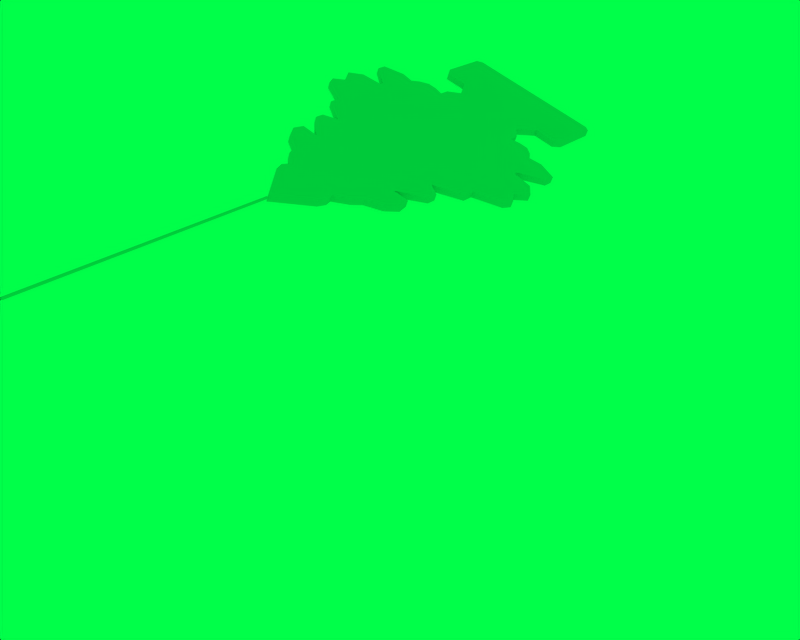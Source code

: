 # Source: wunderbaum.blend  (saved by Blender 2.48.1; exported with 4.5.12 LTS)
import bpy
from mathutils import Matrix  # noqa: F401  (used for matrix-valued properties, if any)

bpy.ops.wm.read_factory_settings(use_empty=True)
scene = bpy.context.scene
scene.name = 'Scene'

# ---- collections
col_collection_1 = bpy.data.collections.new('Collection 1'); scene.collection.children.link(col_collection_1)

# ---- world
world_world_001 = bpy.data.worlds.new('World.001'); scene.world = world_world_001
world_world_001.color = (0.0, 1.0, 0.2864)
world_world_001.use_sun_shadow = False
world_world_001.sun_shadow_jitter_overblur = 0.0
world_world_001.cycles.sampling_method = 'MANUAL'
world_world_001.cycles.sample_map_resolution = 256
world_world_001.light_settings.distance = 4.001

# ---- meshes
me_plane_014 = bpy.data.meshes.new('Plane.014')
me_plane_014.from_pydata([(0.3974, 3.816, -0.09107), (0.04855, 3.365, -0.09107), (-0.2886, 3.816, -0.09107), (0.426, 3.932, -0.09107), (-0.3289, 3.932, -0.09107), (0.4036, 4.026, -0.09107), (-0.2948, 4.026, -0.09107), (0.5621, 4.189, -0.09107), (-0.4604, 4.189, -0.09107), (0.6392, 4.323, -0.09107), (-0.514, 4.323, -0.09107), (0.8413, 4.452, -0.09107), (-0.7279, 4.452, -0.09107), (0.9445, 4.627, -0.09107), (-0.8427, 4.627, -0.09107), (0.9145, 4.773, -0.09107), (-0.8127, 4.773, -0.09107), (0.698, 4.773, -0.09107), (-0.5962, 4.773, -0.09107), (1.002, 5.077, -0.09107), (-0.9, 5.077, -0.09107), (1.002, 5.199, -0.09107), (-0.9, 5.199, -0.09107), (0.8337, 5.304, -0.09107), (-0.7319, 5.304, -0.09107), (1.188, 5.538, -0.09107), (-1.086, 5.538, -0.09107), (1.188, 5.689, -0.09107), (-1.086, 5.689, -0.09107), (1.536, 5.882, -0.09107), (-1.446, 5.882, -0.09107), (1.578, 5.999, -0.09107), (-1.499, 5.999, -0.09107), (1.484, 6.139, -0.09107), (-1.405, 6.139, -0.09107), (1.605, 6.332, -0.09107), (-1.526, 6.332, -0.09107), (1.479, 6.495, -0.09107), (-1.4, 6.495, -0.09107), (1.201, 6.536, -0.09107), (-1.122, 6.536, -0.09107), (1.201, 6.588, -0.09107), (-1.122, 6.588, -0.09107), (1.511, 6.839, -0.09107), (-1.433, 6.839, -0.09107), (1.511, 6.968, -0.09107), (-1.433, 6.968, -0.09107), (1.249, 7.073, -0.09107), (-1.171, 7.073, -0.09107), (1.075, 7.044, -0.09107), (-0.9968, 7.044, -0.09107), (1.008, 7.143, -0.09107), (-0.9301, 7.143, -0.09107), (0.9042, 7.225, -0.09107), (-0.8258, 7.225, -0.09107), (0.7802, 7.225, -0.09107), (-0.7018, 7.225, -0.09107), (0.6529, 7.19, -0.09107), (-0.5745, 7.19, -0.09107), (0.6529, 7.324, -0.09107), (-0.5745, 7.324, -0.09107), (0.5285, 7.487, -0.09107), (-0.45, 7.487, -0.09107), (0.6873, 7.756, -0.09107), (-0.6089, 7.756, -0.09107), (0.9799, 7.756, -0.09107), (-0.9014, 7.756, -0.09107), (1.049, 7.867, -0.09107), (-0.9704, 7.867, -0.09107), (1.049, 8.508, -0.09107), (-0.9704, 8.508, -0.09107), (0.9798, 8.562, -0.09107), (-0.9014, 8.562, -0.09107), (-0.9014, 8.558, -0.1773), (0.9798, 8.558, -0.1773), (-0.9704, 8.504, -0.1773), (1.049, 8.504, -0.1773), (-0.9704, 7.863, -0.1773), (1.049, 7.863, -0.1773), (-0.9014, 7.752, -0.1773), (0.9799, 7.752, -0.1773), (-0.6089, 7.752, -0.1773), (0.6873, 7.752, -0.1773), (-0.45, 7.483, -0.1773), (0.5285, 7.483, -0.1773), (-0.5745, 7.32, -0.1773), (0.6529, 7.32, -0.1773), (-0.5745, 7.186, -0.1773), (0.6529, 7.186, -0.1773), (-0.7018, 7.221, -0.1773), (0.7802, 7.221, -0.1773), (-0.8258, 7.221, -0.1773), (0.9042, 7.221, -0.1773), (-0.9301, 7.139, -0.1773), (1.008, 7.139, -0.1773), (-0.9968, 7.04, -0.1773), (1.075, 7.04, -0.1773), (-1.171, 7.069, -0.1773), (1.249, 7.069, -0.1773), (-1.433, 6.964, -0.1773), (1.511, 6.964, -0.1773), (-1.433, 6.835, -0.1773), (1.511, 6.835, -0.1773), (-1.122, 6.584, -0.1773), (1.201, 6.584, -0.1773), (-1.122, 6.532, -0.1773), (1.201, 6.532, -0.1773), (-1.4, 6.491, -0.1773), (1.479, 6.491, -0.1773), (-1.526, 6.327, -0.1773), (1.605, 6.327, -0.1773), (-1.405, 6.135, -0.1773), (1.484, 6.135, -0.1773), (-1.499, 5.995, -0.1773), (1.578, 5.995, -0.1773), (-1.446, 5.878, -0.1773), (1.536, 5.878, -0.1773), (-1.086, 5.685, -0.1773), (1.188, 5.685, -0.1773), (-1.086, 5.534, -0.1773), (1.188, 5.534, -0.1773), (-0.7319, 5.3, -0.1773), (0.8337, 5.3, -0.1773), (-0.9, 5.195, -0.1773), (1.002, 5.195, -0.1773), (-0.9, 5.072, -0.1773), (1.002, 5.072, -0.1773), (-0.5962, 4.769, -0.1773), (0.698, 4.769, -0.1773), (-0.8127, 4.769, -0.1773), (0.9145, 4.769, -0.1773), (-0.8427, 4.623, -0.1773), (0.9445, 4.623, -0.1773), (-0.7279, 4.448, -0.1773), (0.8413, 4.448, -0.1773), (-0.514, 4.319, -0.1773), (0.6392, 4.319, -0.1773), (-0.4604, 4.185, -0.1773), (0.5621, 4.185, -0.1773), (-0.2948, 4.022, -0.1773), (0.4036, 4.022, -0.1773), (-0.3289, 3.928, -0.1773), (0.426, 3.928, -0.1773), (-0.2886, 3.811, -0.1773), (0.04855, 3.36, -0.1773), (0.3974, 3.811, -0.1773), (0.05019, -0.0004787, -0.1148), (0.05019, 3.367, -0.1148), (0.02777, 3.367, -0.1225), (0.02777, -0.0004787, -0.1225), (0.05787, -0.0004787, -0.1372), (0.05787, 3.367, -0.1372), (0.03545, 3.367, -0.1449), (0.03545, -0.0004787, -0.1449)], [], [(65, 66, 64), (65, 64, 63), (57, 58, 52), (51, 57, 52), (50, 48, 46), (45, 47, 49), (49, 50, 46), (45, 49, 46), (39, 40, 38), (33, 35, 34), (18, 16, 14), (17, 18, 14), (15, 17, 14), (9, 11, 10), (7, 8, 6), (72, 70, 69, 71), (70, 68, 67, 69), (68, 66, 65, 67), (64, 62, 61, 63), (62, 60, 59, 61), (60, 58, 57, 59), (54, 52, 58, 56), (55, 57, 51, 53), (52, 50, 49, 51), (46, 44, 43, 45), (44, 42, 41, 43), (42, 40, 39, 41), (39, 38, 36, 37), (37, 36, 34, 35), (34, 32, 31, 33), (32, 30, 29, 31), (30, 28, 27, 29), (28, 26, 25, 27), (26, 24, 23, 25), (24, 22, 21, 23), (22, 20, 19, 21), (20, 18, 17, 19), (15, 14, 12, 13), (13, 12, 10, 11), (10, 8, 7, 9), (7, 6, 4, 5), (5, 4, 2, 3), (1, 0, 3, 2), (72, 71, 74, 73), (70, 72, 73, 75), (71, 69, 76, 74), (68, 70, 75, 77), (69, 67, 78, 76), (66, 68, 77, 79), (67, 65, 80, 78), (64, 66, 79, 81), (65, 63, 82, 80), (62, 64, 81, 83), (63, 61, 84, 82), (60, 62, 83, 85), (61, 59, 86, 84), (58, 60, 85, 87), (59, 57, 88, 86), (56, 58, 87, 89), (57, 55, 90, 88), (54, 56, 89, 91), (55, 53, 92, 90), (52, 54, 91, 93), (53, 51, 94, 92), (50, 52, 93, 95), (51, 49, 96, 94), (48, 50, 95, 97), (49, 47, 98, 96), (46, 48, 97, 99), (47, 45, 100, 98), (44, 46, 99, 101), (45, 43, 102, 100), (42, 44, 101, 103), (43, 41, 104, 102), (40, 42, 103, 105), (41, 39, 106, 104), (38, 40, 105, 107), (39, 37, 108, 106), (36, 38, 107, 109), (37, 35, 110, 108), (34, 36, 109, 111), (35, 33, 112, 110), (32, 34, 111, 113), (33, 31, 114, 112), (30, 32, 113, 115), (31, 29, 116, 114), (28, 30, 115, 117), (29, 27, 118, 116), (26, 28, 117, 119), (27, 25, 120, 118), (24, 26, 119, 121), (25, 23, 122, 120), (22, 24, 121, 123), (23, 21, 124, 122), (20, 22, 123, 125), (21, 19, 126, 124), (18, 20, 125, 127), (19, 17, 128, 126), (16, 18, 127, 129), (17, 15, 130, 128), (14, 16, 129, 131), (15, 13, 132, 130), (12, 14, 131, 133), (13, 11, 134, 132), (10, 12, 133, 135), (11, 9, 136, 134), (8, 10, 135, 137), (9, 7, 138, 136), (6, 8, 137, 139), (7, 5, 140, 138), (4, 6, 139, 141), (5, 3, 142, 140), (2, 4, 141, 143), (3, 0, 145, 142), (0, 1, 144, 145), (1, 2, 143, 144), (81, 79, 80), (82, 81, 80), (93, 87, 88), (93, 88, 94), (99, 97, 95), (96, 98, 100), (99, 95, 96), (99, 96, 100), (107, 105, 106), (111, 110, 112), (131, 129, 127), (131, 127, 128), (131, 128, 130), (135, 134, 136), (139, 137, 138), (76, 75, 73, 74), (78, 77, 75, 76), (80, 79, 77, 78), (84, 83, 81, 82), (86, 85, 83, 84), (88, 87, 85, 86), (87, 93, 91, 89), (94, 88, 90, 92), (96, 95, 93, 94), (102, 101, 99, 100), (104, 103, 101, 102), (106, 105, 103, 104), (109, 107, 106, 108), (111, 109, 108, 110), (114, 113, 111, 112), (116, 115, 113, 114), (118, 117, 115, 116), (120, 119, 117, 118), (122, 121, 119, 120), (124, 123, 121, 122), (126, 125, 123, 124), (128, 127, 125, 126), (133, 131, 130, 132), (135, 133, 132, 134), (138, 137, 135, 136), (141, 139, 138, 140), (143, 141, 140, 142), (142, 145, 144, 143), (148, 149, 146, 147), (150, 153, 152, 151), (146, 150, 151, 147), (147, 151, 152, 148), (148, 152, 153, 149), (149, 153, 150, 146)])
_uv = me_plane_014.uv_layers.new(name='UVTex')
_uv.uv.foreach_set('vector', [0.0, 0.0, 0.0, 0.0, 0.0, 0.0, 0.0, 0.0, 0.0, 0.0, 0.0, 0.0, 0.6232, 0.3232, 0.444, 0.4402, 0.3856, 0.4695, 0.6686, 0.2846, 0.6232, 0.3232, 0.3856, 0.4695, 0.3619, 0.466, 0.3406, 0.4854, 0.2876, 0.5, 0.7175, 0.2192, 0.6939, 0.2547, 0.6645, 0.2684, 0.6645, 0.2684, 0.3619, 0.466, 0.2876, 0.5, 0.7175, 0.2192, 0.6645, 0.2684, 0.2876, 0.5, 0.6117, 0.2058, 0.2726, 0.4274, 0.2263, 0.4498, 0.5976, 0.1393, 0.6422, 0.147, 0.1758, 0.4148, 0.1028, 0.2017, 0.07123, 0.2223, 0.04644, 0.2107, 0.2918, 0.07827, 0.1028, 0.2017, 0.04644, 0.2107, 0.3234, 0.05762, 0.2918, 0.07827, 0.04644, 0.2107, 0.2203, 0.03913, 0.2678, 0.03264, 0.05197, 0.1491, 0.1903, 0.03311, 0.04103, 0.1306, 0.04234, 0.09856, 0.9636, 0.2691, 0.9526, 0.2786, 0.9539, 0.0002711, 0.9648, 0.009815, 0.9526, 0.2786, 0.823, 0.2784, 0.8243, 0.0, 0.9539, 0.0002711, 0.823, 0.2784, 0.8007, 0.2688, 0.8018, 0.009465, 0.8243, 0.0, 0.5182, 0.4999, 0.5038, 0.458, 0.6467, 0.3647, 0.7074, 0.3762, 0.5038, 0.458, 0.4628, 0.4536, 0.642, 0.3365, 0.6467, 0.3647, 0.4628, 0.4536, 0.444, 0.4402, 0.6232, 0.3232, 0.642, 0.3365, 0.4122, 0.4677, 0.3856, 0.4695, 0.444, 0.4402, 0.4303, 0.4558, 0.6467, 0.3145, 0.6232, 0.3232, 0.6686, 0.2846, 0.6648, 0.3027, 0.3856, 0.4695, 0.3619, 0.466, 0.6645, 0.2684, 0.6686, 0.2846, 0.2876, 0.5, 0.2697, 0.4872, 0.6996, 0.2064, 0.7175, 0.2192, 0.2697, 0.4872, 0.28, 0.4326, 0.6191, 0.2111, 0.6996, 0.2064, 0.28, 0.4326, 0.2726, 0.4274, 0.6117, 0.2058, 0.6191, 0.2111, 0.6117, 0.2058, 0.2263, 0.4498, 0.185, 0.4456, 0.6466, 0.1752, 0.6466, 0.1752, 0.185, 0.4456, 0.1758, 0.4148, 0.6422, 0.147, 0.1758, 0.4148, 0.1425, 0.4098, 0.5917, 0.1164, 0.5976, 0.1393, 0.1425, 0.4098, 0.1339, 0.3931, 0.5693, 0.1088, 0.5917, 0.1164, 0.1339, 0.3931, 0.1594, 0.3397, 0.4915, 0.1228, 0.5693, 0.1088, 0.1594, 0.3397, 0.1382, 0.3246, 0.4703, 0.1077, 0.4915, 0.1228, 0.1382, 0.3246, 0.1573, 0.2675, 0.3859, 0.1182, 0.4703, 0.1077, 0.1573, 0.2675, 0.1181, 0.2731, 0.3957, 0.09173, 0.3859, 0.1182, 0.1181, 0.2731, 0.1009, 0.2609, 0.3786, 0.07952, 0.3957, 0.09173, 0.1009, 0.2609, 0.1028, 0.2017, 0.2918, 0.07827, 0.3786, 0.07952, 0.3234, 0.05762, 0.04644, 0.2107, 0.03871, 0.1823, 0.3074, 0.04024, 0.3074, 0.04024, 0.03871, 0.1823, 0.05197, 0.1491, 0.2678, 0.03264, 0.05197, 0.1491, 0.04103, 0.1306, 0.1903, 0.03311, 0.2203, 0.03913, 0.1903, 0.03311, 0.04234, 0.09856, 0.02429, 0.09252, 0.1443, 0.03196, 0.1443, 0.03196, 0.02429, 0.09252, 0.01385, 0.07705, 0.1345, 0.02052, 0.0, 0.0, 0.114, 0.01163, 0.1345, 0.02052, 0.01385, 0.07705, 0.7673, 0.5095, 0.7684, 0.7689, 0.751, 0.7689, 0.7498, 0.5096, 0.7667, 0.5, 0.7673, 0.5095, 0.7498, 0.5096, 0.7493, 0.5, 0.7684, 0.7689, 0.768, 0.7784, 0.7505, 0.7784, 0.751, 0.7689, 0.8181, 0.5744, 0.8187, 0.6617, 0.8012, 0.6611, 0.8007, 0.5739, 0.8003, 0.0, 0.8005, 0.08679, 0.7831, 0.08739, 0.7829, 0.0006063, 0.8181, 0.5578, 0.8181, 0.5744, 0.8007, 0.5739, 0.8007, 0.5573, 0.8005, 0.08679, 0.8007, 0.1036, 0.7832, 0.1042, 0.7831, 0.08739, 0.7946, 0.6863, 0.7944, 0.7266, 0.777, 0.7266, 0.7771, 0.6863, 0.9822, 0.2786, 0.9824, 0.319, 0.965, 0.319, 0.9648, 0.2787, 0.7181, 0.87, 0.7181, 0.9101, 0.7007, 0.9095, 0.7007, 0.8695, 0.01744, 0.831, 0.01782, 0.8715, 0.0003779, 0.8721, 0.0, 0.8317, 0.7178, 0.8505, 0.7181, 0.87, 0.7007, 0.8695, 0.7004, 0.85, 0.01782, 0.8715, 0.01762, 0.8904, 0.0001789, 0.891, 0.0003779, 0.8721, 0.7177, 0.8322, 0.7178, 0.8505, 0.7004, 0.85, 0.7003, 0.8317, 0.01762, 0.8904, 0.01765, 0.9086, 0.0002138, 0.9092, 0.0001789, 0.891, 0.7263, 0.5315, 0.7259, 0.5491, 0.7084, 0.549, 0.7089, 0.5315, 0.7259, 0.9445, 0.7263, 0.9621, 0.7089, 0.9621, 0.7084, 0.9446, 0.7265, 0.5144, 0.7263, 0.5315, 0.7089, 0.5315, 0.709, 0.5144, 0.7263, 0.9621, 0.7265, 0.9791, 0.709, 0.9792, 0.7089, 0.9621, 0.7259, 0.5001, 0.7265, 0.5144, 0.709, 0.5144, 0.7084, 0.5, 0.7265, 0.9791, 0.7259, 0.9935, 0.7084, 0.9936, 0.709, 0.9792, 0.1901, 0.5005, 0.1902, 0.5126, 0.1728, 0.512, 0.1726, 0.5, 0.08413, 0.5, 0.1013, 0.5006, 0.1013, 0.5126, 0.08417, 0.5119, 0.4598, 0.03627, 0.4592, 0.06024, 0.4417, 0.06013, 0.4423, 0.03616, 0.3709, 0.0, 0.3714, 0.02397, 0.354, 0.02408, 0.3534, 0.0001096, 0.4593, 0.0001096, 0.4598, 0.03627, 0.4423, 0.03616, 0.4419, 0.0, 0.3714, 0.02397, 0.371, 0.06013, 0.3535, 0.06024, 0.354, 0.02408, 0.3613, 0.5005, 0.3614, 0.518, 0.344, 0.5175, 0.3439, 0.5, 0.4477, 0.5, 0.4476, 0.5174, 0.4301, 0.5179, 0.4303, 0.5005, 0.445, 0.8957, 0.445, 0.9384, 0.4276, 0.938, 0.4276, 0.8953, 0.5318, 0.8983, 0.5319, 0.9414, 0.5144, 0.9418, 0.5144, 0.8987, 0.06238, 0.5119, 0.05191, 0.5123, 0.05189, 0.5004, 0.06237, 0.5, 0.0, 0.5, 0.01042, 0.5003, 0.01045, 0.5122, 3.232e-05, 0.5119, 0.7028, 0.6781, 0.7029, 0.7165, 0.6854, 0.7164, 0.6854, 0.678, 0.1032, 0.678, 0.1031, 0.7164, 0.08567, 0.7165, 0.0857, 0.6781, 0.7121, 0.06355, 0.7122, 0.08303, 0.6948, 0.08242, 0.6946, 0.06294, 0.6251, 0.0, 0.6249, 0.01886, 0.6074, 0.01947, 0.6076, 0.0006062, 0.7123, 0.03468, 0.7121, 0.06355, 0.6946, 0.06294, 0.6949, 0.03407, 0.6249, 0.01886, 0.6252, 0.04808, 0.6077, 0.04869, 0.6074, 0.01947, 0.7122, 0.01767, 0.7123, 0.03468, 0.6949, 0.03407, 0.6948, 0.01706, 0.6252, 0.04808, 0.625, 0.06462, 0.6076, 0.06522, 0.6077, 0.04869, 0.7123, 0.0006092, 0.7122, 0.01767, 0.6948, 0.01706, 0.6949, 0.0, 0.625, 0.06462, 0.6251, 0.0815, 0.6077, 0.08211, 0.6076, 0.06522, 0.7897, 0.9496, 0.7897, 0.9991, 0.7723, 0.9988, 0.7722, 0.9494, 0.361, 0.9386, 0.3609, 0.9868, 0.3434, 0.987, 0.3435, 0.9389, 0.706, 0.5005, 0.7061, 0.5212, 0.6887, 0.5207, 0.6885, 0.5, 0.6205, 0.5, 0.6204, 0.5205, 0.603, 0.5211, 0.6031, 0.5005, 0.4452, 0.9444, 0.4452, 0.9931, 0.4278, 0.9928, 0.4278, 0.9441, 0.532, 0.9468, 0.5321, 0.9959, 0.5146, 0.9962, 0.5146, 0.9472, 0.7882, 0.5003, 0.7882, 0.5235, 0.7707, 0.5232, 0.7707, 0.5, 0.1031, 0.6124, 0.1031, 0.6356, 0.08564, 0.6359, 0.08566, 0.6128, 0.7941, 0.8331, 0.7942, 0.8498, 0.7768, 0.8493, 0.7767, 0.8326, 0.5359, 0.0, 0.5357, 0.0166, 0.5182, 0.01709, 0.5184, 0.0004967, 0.7943, 0.7852, 0.7941, 0.8331, 0.7767, 0.8326, 0.7768, 0.7846, 0.5357, 0.0166, 0.5357, 0.06558, 0.5182, 0.06608, 0.5182, 0.01709, 0.01746, 0.7821, 0.0176, 0.812, 0.0001343, 0.812, 0.0, 0.7822, 0.7931, 0.6411, 0.7929, 0.671, 0.7755, 0.6709, 0.7756, 0.6411, 0.7074, 0.947, 0.7076, 0.9662, 0.6902, 0.9657, 0.69, 0.9465, 0.6221, 0.9186, 0.6219, 0.9375, 0.6045, 0.9381, 0.6047, 0.9191, 0.7074, 0.9207, 0.7074, 0.947, 0.69, 0.9465, 0.69, 0.9201, 0.6219, 0.9375, 0.6219, 0.9639, 0.6045, 0.9645, 0.6045, 0.9381, 0.1031, 0.6404, 0.1031, 0.6698, 0.08562, 0.6696, 0.0856, 0.6402, 0.7211, 0.6339, 0.721, 0.6618, 0.7035, 0.6621, 0.7036, 0.6342, 0.9999, 0.4026, 0.9999, 0.422, 0.9825, 0.4215, 0.9825, 0.402, 0.9823, 0.4977, 0.9823, 0.5179, 0.9648, 0.5184, 0.9648, 0.4982, 1.0, 0.3767, 0.9999, 0.4026, 0.9825, 0.402, 0.9826, 0.3762, 0.9823, 0.5179, 0.9824, 0.5441, 0.965, 0.5447, 0.9648, 0.5184, 0.9999, 0.3647, 1.0, 0.3767, 0.9826, 0.3762, 0.9824, 0.3642, 0.9824, 0.5441, 0.9823, 0.5562, 0.9648, 0.5567, 0.965, 0.5447, 0.9998, 0.348, 0.9999, 0.3647, 0.9824, 0.3642, 0.9824, 0.3474, 0.9823, 0.5562, 0.9822, 0.5727, 0.9648, 0.5733, 0.9648, 0.5567, 0.9822, 0.5727, 0.9824, 0.6429, 0.9649, 0.6434, 0.9648, 0.5733, 0.9999, 0.2792, 0.9998, 0.348, 0.9824, 0.3474, 0.9825, 0.2786, 0.01188, 0.5403, 0.0117, 0.5, 0.01286, 0.7593, 0.965, 0.319, 0.9658, 0.4977, 0.9648, 0.2787, 0.3856, 0.5305, 0.444, 0.5598, 0.6232, 0.6768, 0.3856, 0.5305, 0.6232, 0.6768, 0.6686, 0.7154, 0.2876, 0.5, 0.3406, 0.5146, 0.3619, 0.534, 0.6645, 0.7316, 0.6939, 0.7453, 0.7175, 0.7808, 0.2876, 0.5, 0.3619, 0.534, 0.6645, 0.7316, 0.2876, 0.5, 0.6645, 0.7316, 0.7175, 0.7808, 0.2263, 0.5502, 0.2726, 0.5726, 0.6117, 0.7942, 0.1758, 0.5852, 0.6422, 0.853, 0.5976, 0.8607, 0.04644, 0.7893, 0.07123, 0.7777, 0.1028, 0.7983, 0.04644, 0.7893, 0.1028, 0.7983, 0.2918, 0.9217, 0.04644, 0.7893, 0.2918, 0.9217, 0.3234, 0.9424, 0.05197, 0.8509, 0.2678, 0.9674, 0.2203, 0.9609, 0.04234, 0.9014, 0.04103, 0.8694, 0.1903, 0.9669, 0.9526, 0.5573, 0.9539, 0.2789, 0.9648, 0.2885, 0.9636, 0.5478, 0.823, 0.557, 0.8243, 0.2786, 0.9539, 0.2789, 0.9526, 0.5573, 0.8007, 0.5475, 0.8018, 0.2881, 0.8243, 0.2786, 0.823, 0.557, 0.6467, 0.6353, 0.5038, 0.542, 0.5182, 0.5001, 0.7074, 0.6238, 0.642, 0.6635, 0.4628, 0.5464, 0.5038, 0.542, 0.6467, 0.6353, 0.6232, 0.6768, 0.444, 0.5598, 0.4628, 0.5464, 0.642, 0.6635, 0.444, 0.5598, 0.3856, 0.5305, 0.4122, 0.5323, 0.4303, 0.5442, 0.6686, 0.7154, 0.6232, 0.6768, 0.6467, 0.6855, 0.6648, 0.6973, 0.6645, 0.7316, 0.3619, 0.534, 0.3856, 0.5305, 0.6686, 0.7154, 0.6996, 0.7936, 0.2697, 0.5128, 0.2876, 0.5, 0.7175, 0.7808, 0.6191, 0.7889, 0.28, 0.5674, 0.2697, 0.5128, 0.6996, 0.7936, 0.6117, 0.7942, 0.2726, 0.5726, 0.28, 0.5674, 0.6191, 0.7889, 0.185, 0.5544, 0.2263, 0.5502, 0.6117, 0.7942, 0.6466, 0.8248, 0.1758, 0.5852, 0.185, 0.5544, 0.6466, 0.8248, 0.6422, 0.853, 0.5917, 0.8836, 0.1425, 0.5902, 0.1758, 0.5852, 0.5976, 0.8607, 0.5693, 0.8912, 0.1339, 0.6069, 0.1425, 0.5902, 0.5917, 0.8836, 0.4915, 0.8772, 0.1594, 0.6603, 0.1339, 0.6069, 0.5693, 0.8912, 0.4703, 0.8923, 0.1382, 0.6754, 0.1594, 0.6603, 0.4915, 0.8772, 0.3859, 0.8818, 0.1573, 0.7325, 0.1382, 0.6754, 0.4703, 0.8923, 0.3957, 0.9083, 0.1181, 0.7269, 0.1573, 0.7325, 0.3859, 0.8818, 0.3786, 0.9205, 0.1009, 0.7391, 0.1181, 0.7269, 0.3957, 0.9083, 0.2918, 0.9217, 0.1028, 0.7983, 0.1009, 0.7391, 0.3786, 0.9205, 0.03871, 0.8177, 0.04644, 0.7893, 0.3234, 0.9424, 0.3074, 0.9598, 0.05197, 0.8509, 0.03871, 0.8177, 0.3074, 0.9598, 0.2678, 0.9674, 0.1903, 0.9669, 0.04103, 0.8694, 0.05197, 0.8509, 0.2203, 0.9609, 0.02429, 0.9075, 0.04234, 0.9014, 0.1903, 0.9669, 0.1443, 0.968, 0.01385, 0.9229, 0.02429, 0.9075, 0.1443, 0.968, 0.1345, 0.9795, 0.1345, 0.9795, 0.114, 0.9884, 0.0, 1.0, 0.01385, 0.9229, 0.9269, 0.9163, 0.9365, 0.8063, 0.9508, 0.8063, 0.9413, 0.9163, 0.9747, 0.9163, 0.9604, 0.9163, 0.9508, 0.8063, 0.9652, 0.8063, 0.903, 0.9163, 0.8887, 0.9163, 0.8791, 0.8063, 0.8935, 0.8063, 0.9891, 0.8068, 0.9747, 0.8068, 0.9748, 0.8063, 0.9891, 0.8063, 0.9174, 0.9163, 0.903, 0.9163, 0.9126, 0.8063, 0.9269, 0.8063, 0.9748, 0.8073, 0.9747, 0.8068, 0.9891, 0.8068, 0.9891, 0.8073])
me_plane_014.materials.append(None)
me_plane_014.use_remesh_preserve_volume = False
me_plane_014.use_remesh_preserve_attributes = False
me_plane_014.use_mirror_vertex_groups = False
me_plane_014.update()
arm_armature = bpy.data.armatures.new('Armature')  # bones are not reproduced

# ---- objects
ob_armature = bpy.data.objects.new('Armature', arm_armature)
ob_plane_014 = bpy.data.objects.new('Plane.014', me_plane_014)

# ---- transforms, parenting, visibility, modifiers, constraints
ob_armature.location = (0.01622, -2.746, 1.209)
ob_armature.rotation_euler = (5.96e-08, -3.142, 2.605e-15)
ob_armature.scale = (0.1825, 0.1825, 0.1825)
ob_armature.lock_rotations_4d = False
ob_armature.empty_display_type = 'ARROWS'
ob_armature.lineart.crease_threshold = 0.0
ob_plane_014.parent = ob_armature
ob_plane_014.matrix_parent_inverse = Matrix(((-6.355, -3.725e-09, -5.556e-07, 0.08889), (5.556e-07, 0.0, -6.355, 5.627), (2.539e-14, -6.355, -1.01e-07, -15.04), (0.0, 0.0, 0.0, 1.0)))
ob_plane_014.location = (0.01395, -2.364, 1.043)
ob_plane_014.rotation_euler = (-1.571, -2.22e-16, -0.33)
ob_plane_014.scale = (0.0202, 0.0202, 0.0202)
ob_plane_014.lock_rotations_4d = False
ob_plane_014.empty_display_type = 'ARROWS'
ob_plane_014.lineart.crease_threshold = 0.0

# ---- collection membership
col_collection_1.objects.link(ob_armature)
col_collection_1.objects.link(ob_plane_014)

# ---- scene / render settings (as saved in the file)
scene.frame_start = 1; scene.frame_end = 250; scene.frame_set(1)
scene.render.engine = 'BLENDER_EEVEE_NEXT'
scene.render.image_settings.file_format = 'JPEG'
scene.render.image_settings.color_mode = 'RGB'
scene.render.image_settings.compression = 90
scene.render.resolution_x = 1280
scene.render.resolution_y = 1024
scene.render.pixel_aspect_x = 100.0
scene.render.pixel_aspect_y = 100.0
scene.render.fps = 25
scene.render.dither_intensity = 0.0
scene.render.use_compositing = False
scene.render.use_sequencer = False
scene.render.bake_margin = 2
scene.render.bake_bias = 0.0
scene.render.use_stamp_time = False
scene.render.use_stamp_date = False
scene.render.use_stamp_frame = False
scene.render.use_stamp_camera = False
scene.render.use_stamp_scene = False
scene.render.use_stamp_filename = False
scene.render.use_stamp_render_time = False
scene.render.stamp_font_size = 0
scene.cycles.use_denoising = False
scene.cycles.samples = 10
scene.cycles.sampling_pattern = 'TABULATED_SOBOL'
scene.cycles.light_sampling_threshold = 0.0
scene.cycles.use_adaptive_sampling = False
scene.cycles.use_light_tree = False
scene.cycles.blur_glossy = 0.0
scene.cycles.volume_bounces = 1
scene.cycles.pixel_filter_type = 'GAUSSIAN'
scene.cycles.sample_clamp_indirect = 0.0
scene.view_settings.view_transform = 'Raw'
bpy.context.view_layer.update()

# ---- added for rendering (the .blend has no active camera): camera
cam_auto = bpy.data.cameras.new('AutoCamera')
cam_auto.lens = 50.0
cam_auto.sensor_width = 36.0
cam_auto.clip_end = 1000.0
ob_auto_camera = bpy.data.objects.new('AutoCamera', cam_auto)
scene.collection.objects.link(ob_auto_camera)
ob_auto_camera.location = (0.213781, -3.03387, 1.31074)
ob_auto_camera.rotation_euler = (1.09748, -7.21219e-08, 0.694738)
scene.camera = ob_auto_camera
bpy.context.view_layer.update()

